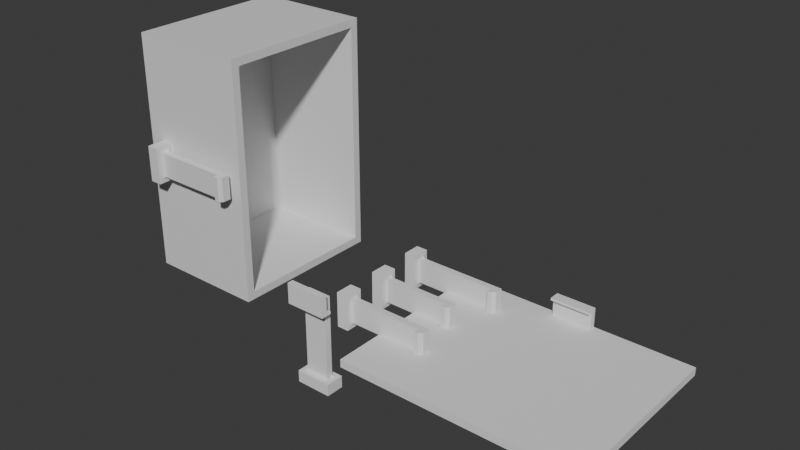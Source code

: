 # Source: u07_cantilever_length_coupons_v001.blend  (saved by Blender 5.2.44; exported with 4.5.12 LTS)
import bpy
from mathutils import Matrix  # noqa: F401  (used for matrix-valued properties, if any)

bpy.ops.wm.read_factory_settings(use_empty=True)
scene = bpy.context.scene
scene.name = 'Scene'

# ---- collections
col_collection = bpy.data.collections.new('Collection'); scene.collection.children.link(col_collection)

# ---- materials (node trees are filled in below, after node groups)
mat_material = bpy.data.materials.new('Material')
mat_material.alpha_threshold = 0.0
mat_material.use_backface_culling_lightprobe_volume = False
mat_material.roughness = 0.5
mat_material.line_color = (0.0, 0.0, 0.0, 1.0)

# ---- material node trees
mat_material.use_nodes = True; mat_material.node_tree.nodes.clear()
_N = mat_material.node_tree.nodes; _L = mat_material.node_tree.links
n0 = _N.new('ShaderNodeOutputMaterial'); n0.name = 'Material Output'; n0.location = (200, 100)
n1 = _N.new('ShaderNodeBsdfPrincipled'); n1.name = 'Principled BSDF'; n1.location = (-200, 100)
n1.inputs[10].default_value = 0.005
_L.new(n1.outputs[0], n0.inputs[0])
n0.is_active_output = True

# ---- world
world_world = bpy.data.worlds.new('World'); scene.world = world_world
world_world.use_nodes = True; world_world.node_tree.nodes.clear()
_N = world_world.node_tree.nodes; _L = world_world.node_tree.links
n0 = _N.new('ShaderNodeOutputWorld'); n0.name = 'World Output'; n0.location = (200, 100)
n1 = _N.new('ShaderNodeBackground'); n1.name = 'Background'; n1.location = (-200, 100)
n1.inputs[0].default_value = (0.05088, 0.05088, 0.05088, 1.0)
_L.new(n1.outputs[0], n0.inputs[0])
n0.is_active_output = True
world_world.color = (0.05088, 0.05088, 0.05088)
world_world.sun_shadow_jitter_overblur = 0.0

# ---- meshes
me_cube = bpy.data.meshes.new('Cube')
me_cube.from_pydata([(30.0, 20.0, 15.0), (-4.5, -24.5, -11.0), (30.0, 20.0, -15.0), (30.0, -20.0, 15.0), (4.5, -24.5, -11.0), (30.0, -20.0, -15.0), (-30.0, 20.0, 15.0), (-4.5, -24.5, -8.0), (-30.0, 20.0, -15.0), (-30.0, -20.0, 15.0), (-30.0, -20.0, -15.0), (4.5, -24.5, -8.0), (28.0, 18.0, 15.0), (-3.0, -23.0, 11.0), (28.0, 18.0, -13.0), (-3.0, -21.4, 11.0), (3.0, -21.4, 11.0), (28.0, -18.0, 15.0), (3.0, -23.0, 11.0), (28.0, -18.0, -13.0), (-28.0, 18.0, 15.0), (-3.0, -23.0, 13.0), (-28.0, 18.0, -13.0), (-3.0, -21.4, 13.0), (-28.0, -18.0, 15.0), (3.0, -21.4, 13.0), (-28.0, -18.0, -13.0), (3.0, -23.0, 13.0), (3.0, -24.2, 11.0), (-3.0, -24.2, 11.0), (3.0, -23.4, 13.0), (3.0, -24.2, 12.2), (-3.0, -24.2, 12.2), (-3.0, -23.4, 13.0), (-3.6, -23.6, -8.0), (-3.0, -23.0, -7.4), (-3.0, -22.4, -8.0), (-3.3, -23.3, -7.92), (-3.08, -23.08, -7.7), (-3.0, -21.4, -7.4), (-3.6, -20.8, -8.0), (-3.0, -22.0, -8.0), (-3.08, -21.32, -7.7), (-3.3, -21.1, -7.92), (3.0, -23.0, -7.4), (3.6, -23.6, -8.0), (3.0, -22.4, -8.0), (3.08, -23.08, -7.7), (3.3, -23.3, -7.92), (3.6, -20.8, -8.0), (3.0, -21.4, -7.4), (3.0, -22.0, -8.0), (3.3, -21.1, -7.92), (3.08, -21.32, -7.7), (-4.4, -20.0, -8.0), (-4.5, -20.0, -8.0), (-4.5, -20.0, -11.0), (4.5, -20.0, -11.0), (4.5, -20.0, -8.0), (4.4, -20.0, -8.0)], [], [(56, 10, 5, 57), (57, 5, 3, 9, 10, 56, 55, 54, 59, 58), (10, 9, 6, 8), (8, 2, 5, 10), (2, 0, 3, 5), (8, 6, 0, 2), (19, 26, 24, 17), (26, 22, 20, 24), (22, 26, 19, 14), (14, 19, 17, 12), (22, 14, 12, 20), (9, 3, 17, 24), (3, 0, 12, 17), (6, 9, 24, 20), (0, 6, 20, 12), (1, 7, 55, 56), (11, 4, 57, 58), (4, 11, 7, 1), (4, 1, 56, 57), (15, 13, 21, 23), (25, 23, 21, 27), (16, 15, 23, 25), (18, 16, 25, 27), (13, 18, 28, 29), (30, 33, 32, 31), (29, 28, 31, 32), (28, 18, 27, 30, 31), (27, 21, 33, 30), (33, 21, 13, 29, 32), (34, 37, 36), (37, 38, 36), (38, 35, 36), (39, 42, 41), (42, 43, 41), (43, 40, 41), (44, 47, 46), (47, 48, 46), (48, 45, 46), (49, 52, 51), (52, 53, 51), (53, 50, 51), (39, 50, 53, 42), (42, 53, 52, 43), (43, 52, 49, 40), (44, 35, 38, 47), (47, 38, 37, 48), (48, 37, 34, 45), (41, 36, 35, 13, 15, 39), (55, 7, 34, 36, 41, 40, 54), (35, 44, 18, 13), (45, 34, 7, 11), (40, 49, 59, 54), (50, 39, 15, 16), (59, 49, 51, 46, 45, 11, 58), (50, 16, 18, 44, 46, 51)])
_uv = me_cube.uv_layers.new(name='UVMap')
_uv.uv.foreach_set('vector', [0.4083, 0.8938, 0.375, 1.0, 0.375, 0.75, 0.4083, 0.8562, 0.4083, 0.8562, 0.375, 0.75, 0.625, 0.75, 0.625, 1.0, 0.375, 1.0, 0.4083, 0.8938, 0.4333, 0.8937, 0.4333, 0.8933, 0.4333, 0.8567, 0.4333, 0.8563, 0.375, 0.0, 0.625, 0.0, 0.625, 0.25, 0.375, 0.25, 0.125, 0.5, 0.375, 0.5, 0.375, 0.75, 0.125, 0.75, 0.375, 0.5, 0.625, 0.5, 0.625, 0.75, 0.375, 0.75, 0.375, 0.25, 0.625, 0.25, 0.625, 0.5, 0.375, 0.5, 0.375, 0.75, 0.375, 1.0, 0.625, 1.0, 0.625, 0.75, 0.375, 0.0, 0.375, 0.25, 0.625, 0.25, 0.625, 0.0, 0.125, 0.5, 0.125, 0.75, 0.375, 0.75, 0.375, 0.5, 0.375, 0.5, 0.375, 0.75, 0.625, 0.75, 0.625, 0.5, 0.375, 0.25, 0.375, 0.5, 0.625, 0.5, 0.625, 0.25, 0.625, 1.0, 0.625, 0.75, 0.625, 0.75, 0.625, 1.0, 0.625, 0.75, 0.625, 0.5, 0.625, 0.5, 0.625, 0.75, 0.625, 0.25, 0.625, 0.0, 0.625, 0.0, 0.625, 0.25, 0.625, 0.5, 0.625, 0.25, 0.625, 0.25, 0.625, 0.5, 0.375, 0.0, 0.625, 0.0, 0.625, 0.2446, 0.375, 0.2446, 0.625, 0.75, 0.375, 0.75, 0.375, 0.5054, 0.625, 0.5054, 0.375, 0.75, 0.625, 0.75, 0.625, 1.0, 0.375, 1.0, 0.375, 0.75, 0.125, 0.75, 0.125, 0.5054, 0.375, 0.5054, 0.8333, 0.5815, 0.8333, 0.6685, 0.8333, 0.6685, 0.8333, 0.5815, 0.6667, 0.5815, 0.8333, 0.5815, 0.8333, 0.6685, 0.6667, 0.6685, 0.6667, 0.5815, 0.8333, 0.5815, 0.8333, 0.5815, 0.6667, 0.5815, 0.6667, 0.6685, 0.6667, 0.5815, 0.6667, 0.5815, 0.6667, 0.6685, 0.8333, 0.6685, 0.6667, 0.6685, 0.6667, 0.6685, 0.8333, 0.6685, 0.6667, 0.6685, 0.8333, 0.6685, 0.8333, 0.6685, 0.6667, 0.6685, 0.8333, 0.6685, 0.6667, 0.6685, 0.6667, 0.6685, 0.8333, 0.6685, 0.6667, 0.6685, 0.6667, 0.6685, 0.6667, 0.6685, 0.6667, 0.6685, 0.6667, 0.6685, 0.6667, 0.6685, 0.8333, 0.6685, 0.8333, 0.6685, 0.6667, 0.6685, 0.8333, 0.6685, 0.8333, 0.6685, 0.8333, 0.6685, 0.8333, 0.6685, 0.8333, 0.6685, 0.85, 0.7011, 0.8417, 0.6848, 0.8333, 0.6359, 0.8417, 0.6848, 0.8356, 0.6728, 0.8333, 0.6359, 0.8356, 0.6728, 0.8333, 0.6685, 0.8333, 0.6359, 0.8333, 0.5815, 0.8356, 0.5815, 0.8333, 0.6141, 0.8356, 0.5815, 0.8417, 0.5815, 0.8333, 0.6141, 0.8417, 0.5815, 0.85, 0.5815, 0.8333, 0.6141, 0.6667, 0.6685, 0.6644, 0.6685, 0.6667, 0.6359, 0.6644, 0.6685, 0.6583, 0.6685, 0.6667, 0.6359, 0.6583, 0.6685, 0.65, 0.6685, 0.6667, 0.6359, 0.65, 0.5489, 0.6583, 0.5652, 0.6667, 0.6141, 0.6583, 0.5652, 0.6644, 0.5772, 0.6667, 0.6141, 0.6644, 0.5772, 0.6667, 0.5815, 0.6667, 0.6141, 0.8333, 0.5815, 0.6667, 0.5815, 0.6644, 0.5815, 0.8356, 0.5815, 0.8356, 0.5815, 0.6644, 0.5815, 0.6583, 0.5652, 0.8417, 0.5652, 0.8417, 0.5652, 0.6583, 0.5652, 0.65, 0.5489, 0.85, 0.5489, 0.6667, 0.6685, 0.8333, 0.6685, 0.8356, 0.6685, 0.6644, 0.6685, 0.6644, 0.6685, 0.8356, 0.6685, 0.8417, 0.6848, 0.6583, 0.6848, 0.6583, 0.6848, 0.8417, 0.6848, 0.85, 0.7011, 0.65, 0.7011, 0.8333, 0.6141, 0.8333, 0.6359, 0.8333, 0.6685, 0.8333, 0.6685, 0.8333, 0.5815, 0.8333, 0.5815, 0.875, 0.5054, 0.875, 0.75, 0.85, 0.7011, 0.8333, 0.6359, 0.8333, 0.6141, 0.85, 0.5489, 0.8722, 0.5054, 0.8333, 0.6685, 0.6667, 0.6685, 0.6667, 0.6685, 0.8333, 0.6685, 0.65, 0.7011, 0.85, 0.7011, 0.875, 0.75, 0.625, 0.75, 0.85, 0.5489, 0.65, 0.5489, 0.6278, 0.5054, 0.8722, 0.5054, 0.6667, 0.5815, 0.8333, 0.5815, 0.8333, 0.5815, 0.6667, 0.5815, 0.6278, 0.5054, 0.65, 0.5489, 0.6667, 0.6141, 0.6667, 0.6359, 0.65, 0.7011, 0.625, 0.75, 0.625, 0.5054, 0.6667, 0.5815, 0.6667, 0.5815, 0.6667, 0.6685, 0.6667, 0.6685, 0.6667, 0.6359, 0.6667, 0.6141])
me_cube.materials.append(mat_material)
me_cube.materials.append(None)
me_cube.use_mirror_vertex_groups = False
me_cube.update()
me_cube_001 = bpy.data.meshes.new('Cube.001')
me_cube_001.from_pydata([(-4.5, -2.3, -1.5), (-4.5, 2.3, -1.5), (4.5, -2.3, -1.5), (4.5, 2.3, -1.5), (-4.5, -2.3, 1.5), (-4.5, 2.3, 1.5), (4.5, 2.3, 1.5), (4.5, -2.3, 1.5), (-3.0, -0.8, 20.5), (-3.0, 0.8, 20.5), (3.0, 0.8, 20.5), (3.0, -0.8, 20.5), (-3.0, -0.8, 22.5), (-3.0, 0.8, 22.5), (3.0, 0.8, 22.5), (3.0, -0.8, 22.5), (3.0, -2.0, 20.5), (-3.0, -2.0, 20.5), (3.0, -1.2, 22.5), (3.0, -2.0, 21.7), (-3.0, -2.0, 21.7), (-3.0, -1.2, 22.5), (-3.6, -1.4, 1.5), (-3.0, -0.8, 2.1), (-3.0, -0.2, 1.5), (-3.3, -1.1, 1.58), (-3.08, -0.8804, 1.8), (-3.0, 0.8, 2.1), (-3.6, 1.4, 1.5), (-3.0, 0.2, 1.5), (-3.08, 0.8804, 1.8), (-3.3, 1.1, 1.58), (3.0, -0.8, 2.1), (3.6, -1.4, 1.5), (3.0, -0.2, 1.5), (3.08, -0.8804, 1.8), (3.3, -1.1, 1.58), (3.6, 1.4, 1.5), (3.0, 0.8, 2.1), (3.0, 0.2, 1.5), (3.3, 1.1, 1.58), (3.08, 0.8804, 1.8)], [], [(0, 4, 5, 1), (1, 5, 6, 3), (3, 6, 7, 2), (2, 7, 4, 0), (1, 3, 2, 0), (9, 8, 12, 13), (14, 13, 12, 15), (10, 9, 13, 14), (11, 10, 14, 15), (8, 11, 16, 17), (18, 21, 20, 19), (17, 16, 19, 20), (11, 15, 18, 19, 16), (15, 12, 21, 18), (12, 8, 17, 20, 21), (22, 25, 24), (25, 26, 24), (26, 23, 24), (27, 30, 29), (30, 31, 29), (31, 28, 29), (32, 35, 34), (35, 36, 34), (36, 33, 34), (37, 40, 39), (40, 41, 39), (41, 38, 39), (27, 38, 41, 30), (30, 41, 40, 31), (31, 40, 37, 28), (32, 23, 26, 35), (35, 26, 25, 36), (36, 25, 22, 33), (27, 29, 24, 23, 8, 9), (22, 24, 29, 28, 5, 4), (23, 32, 11, 8), (33, 22, 4, 7), (28, 37, 6, 5), (38, 27, 9, 10), (37, 39, 34, 33, 7, 6), (32, 34, 39, 38, 10, 11)])
_uv = me_cube_001.uv_layers.new(name='UVMap')
_uv.uv.foreach_set('vector', [0.375, 0.0, 0.625, 0.0, 0.625, 0.25, 0.375, 0.25, 0.375, 0.25, 0.625, 0.25, 0.625, 0.5, 0.375, 0.5, 0.375, 0.5, 0.625, 0.5, 0.625, 0.75, 0.375, 0.75, 0.375, 0.75, 0.625, 0.75, 0.625, 1.0, 0.375, 1.0, 0.125, 0.5, 0.375, 0.5, 0.375, 0.75, 0.125, 0.75, 0.8333, 0.5815, 0.8333, 0.6685, 0.8333, 0.6685, 0.8333, 0.5815, 0.6667, 0.5815, 0.8333, 0.5815, 0.8333, 0.6685, 0.6667, 0.6685, 0.6667, 0.5815, 0.8333, 0.5815, 0.8333, 0.5815, 0.6667, 0.5815, 0.6667, 0.6685, 0.6667, 0.5815, 0.6667, 0.5815, 0.6667, 0.6685, 0.8333, 0.6685, 0.6667, 0.6685, 0.6667, 0.6685, 0.8333, 0.6685, 0.6667, 0.6685, 0.8333, 0.6685, 0.8333, 0.6685, 0.6667, 0.6685, 0.8333, 0.6685, 0.6667, 0.6685, 0.6667, 0.6685, 0.8333, 0.6685, 0.6667, 0.6685, 0.6667, 0.6685, 0.6667, 0.6685, 0.6667, 0.6685, 0.6667, 0.6685, 0.6667, 0.6685, 0.8333, 0.6685, 0.8333, 0.6685, 0.6667, 0.6685, 0.8333, 0.6685, 0.8333, 0.6685, 0.8333, 0.6685, 0.8333, 0.6685, 0.8333, 0.6685, 0.85, 0.7011, 0.8417, 0.6848, 0.8333, 0.6359, 0.8417, 0.6848, 0.8356, 0.6728, 0.8333, 0.6359, 0.8356, 0.6728, 0.8333, 0.6685, 0.8333, 0.6359, 0.8333, 0.5815, 0.8356, 0.5815, 0.8333, 0.6141, 0.8356, 0.5815, 0.8417, 0.5815, 0.8333, 0.6141, 0.8417, 0.5815, 0.85, 0.5815, 0.8333, 0.6141, 0.6667, 0.6685, 0.6644, 0.6685, 0.6667, 0.6359, 0.6644, 0.6685, 0.6583, 0.6685, 0.6667, 0.6359, 0.6583, 0.6685, 0.65, 0.6685, 0.6667, 0.6359, 0.65, 0.5489, 0.6583, 0.5652, 0.6667, 0.6141, 0.6583, 0.5652, 0.6644, 0.5772, 0.6667, 0.6141, 0.6644, 0.5772, 0.6667, 0.5815, 0.6667, 0.6141, 0.8333, 0.5815, 0.6667, 0.5815, 0.6644, 0.5815, 0.8356, 0.5815, 0.8356, 0.5815, 0.6644, 0.5815, 0.6583, 0.5652, 0.8417, 0.5652, 0.8417, 0.5652, 0.6583, 0.5652, 0.65, 0.5489, 0.85, 0.5489, 0.6667, 0.6685, 0.8333, 0.6685, 0.8356, 0.6685, 0.6644, 0.6685, 0.6644, 0.6685, 0.8356, 0.6685, 0.8417, 0.6848, 0.6583, 0.6848, 0.6583, 0.6848, 0.8417, 0.6848, 0.85, 0.7011, 0.65, 0.7011, 0.8333, 0.5815, 0.8333, 0.6141, 0.8333, 0.6359, 0.8333, 0.6685, 0.8333, 0.6685, 0.8333, 0.5815, 0.85, 0.7011, 0.8333, 0.6359, 0.8333, 0.6141, 0.85, 0.5489, 0.875, 0.5, 0.875, 0.75, 0.8333, 0.6685, 0.6667, 0.6685, 0.6667, 0.6685, 0.8333, 0.6685, 0.65, 0.7011, 0.85, 0.7011, 0.875, 0.75, 0.625, 0.75, 0.85, 0.5489, 0.65, 0.5489, 0.625, 0.5, 0.875, 0.5, 0.6667, 0.5815, 0.8333, 0.5815, 0.8333, 0.5815, 0.6667, 0.5815, 0.65, 0.5489, 0.6667, 0.6141, 0.6667, 0.6359, 0.65, 0.7011, 0.625, 0.75, 0.625, 0.5, 0.6667, 0.6685, 0.6667, 0.6359, 0.6667, 0.6141, 0.6667, 0.5815, 0.6667, 0.5815, 0.6667, 0.6685])
me_cube_001.update()
me_cube_002 = bpy.data.meshes.new('Cube.002')
me_cube_002.from_pydata([(-30.0, -23.0, -1.0), (-5.0, -23.0, -6.0), (-30.0, -23.0, 1.0), (-5.0, -23.0, -5.4), (-30.0, 23.0, -1.0), (-5.0, -21.5, -6.0), (-30.0, 23.0, 1.0), (-5.0, -21.5, -5.4), (30.0, -23.0, -1.0), (5.0, -23.0, -6.0), (30.0, -23.0, 1.0), (5.0, -23.0, -5.4), (30.0, 23.0, -1.0), (5.0, -21.5, -6.0), (30.0, 23.0, 1.0), (5.0, -21.5, -5.4), (-5.0, -23.0, -0.8), (5.0, -23.0, -0.8), (-5.0, -20.3, -5.4), (-5.0, -20.3, -6.0), (5.0, -20.3, -6.0), (5.0, -20.3, -5.4), (-5.0, -23.0, -1.0), (-5.0, -21.5, -1.0), (5.0, -21.5, -1.0), (5.0, -23.0, -1.0)], [], [(0, 2, 6, 4), (4, 6, 14, 12), (12, 14, 10, 8), (8, 10, 2, 0, 22, 16, 17, 25), (25, 17, 16, 22), (22, 0, 4, 12, 8, 25, 24, 23), (14, 6, 2, 10), (1, 3, 7, 5), (15, 13, 20, 21), (13, 15, 11, 9), (9, 11, 3, 1), (5, 13, 9, 1), (7, 3, 22, 23), (22, 3, 11, 25), (15, 7, 23, 24), (25, 11, 15, 24), (19, 18, 21, 20), (13, 5, 19, 20), (7, 15, 21, 18), (5, 7, 18, 19)])
_uv = me_cube_002.uv_layers.new(name='UVMap')
_uv.uv.foreach_set('vector', [0.375, 0.0, 0.625, 0.0, 0.625, 0.25, 0.375, 0.25, 0.375, 0.25, 0.625, 0.25, 0.625, 0.5, 0.375, 0.5, 0.375, 0.5, 0.625, 0.5, 0.625, 0.75, 0.375, 0.75, 0.375, 0.75, 0.625, 0.75, 0.625, 1.0, 0.375, 1.0, 0.375, 0.8958, 0.4, 0.8958, 0.4, 0.8542, 0.375, 0.8542, 0.375, 0.8542, 0.4, 0.8542, 0.4, 0.8958, 0.375, 0.8958, 0.2292, 0.75, 0.125, 0.75, 0.125, 0.5, 0.375, 0.5, 0.375, 0.75, 0.2708, 0.75, 0.2708, 0.7418, 0.2292, 0.7418, 0.625, 0.5, 0.875, 0.5, 0.875, 0.75, 0.625, 0.75, 0.375, 0.0, 0.625, 0.0, 0.625, 0.25, 0.375, 0.25, 0.625, 0.5, 0.375, 0.5, 0.375, 0.5, 0.625, 0.5, 0.375, 0.5, 0.625, 0.5, 0.625, 0.75, 0.375, 0.75, 0.375, 0.75, 0.625, 0.75, 0.625, 1.0, 0.375, 1.0, 0.125, 0.5, 0.375, 0.5, 0.375, 0.75, 0.125, 0.75, 0.625, 0.25, 0.625, 0.0, 0.625, 0.0, 0.625, 0.25, 0.625, 1.0, 0.625, 1.0, 0.625, 0.75, 0.625, 0.75, 0.625, 0.5, 0.625, 0.25, 0.625, 0.25, 0.625, 0.5, 0.625, 0.75, 0.625, 0.75, 0.625, 0.5, 0.625, 0.5, 0.375, 0.25, 0.625, 0.25, 0.625, 0.5, 0.375, 0.5, 0.375, 0.5, 0.125, 0.5, 0.125, 0.5, 0.375, 0.5, 0.625, 0.25, 0.625, 0.5, 0.625, 0.5, 0.625, 0.25, 0.375, 0.25, 0.625, 0.25, 0.625, 0.25, 0.375, 0.25])
me_cube_002.materials.append(None)
me_cube_002.update()
me_cube_003 = bpy.data.meshes.new('Cube.003')
me_cube_003.from_pydata([(-5.0, -0.75, -0.3), (-5.0, -0.75, 0.3), (-5.0, 0.75, -0.3), (-5.0, 0.75, 0.3), (5.0, -0.75, -0.3), (5.0, -0.75, 0.3), (5.0, 0.75, -0.3), (5.0, 0.75, 0.3), (-5.0, -0.75, 4.9), (-5.0, 0.75, 4.9), (5.0, 0.75, 4.9), (5.0, -0.75, 4.9), (-5.0, 1.95, 0.3), (-5.0, 1.95, -0.3), (5.0, 1.95, -0.3), (5.0, 1.95, 0.3)], [], [(0, 1, 3, 2), (7, 6, 14, 15), (6, 7, 5, 4), (4, 5, 1, 0), (2, 6, 4, 0), (3, 1, 8, 9), (10, 9, 8, 11), (1, 5, 11, 8), (7, 3, 9, 10), (5, 7, 10, 11), (13, 12, 15, 14), (6, 2, 13, 14), (3, 7, 15, 12), (2, 3, 12, 13)])
_uv = me_cube_003.uv_layers.new(name='UVMap')
_uv.uv.foreach_set('vector', [0.375, 0.0, 0.625, 0.0, 0.625, 0.25, 0.375, 0.25, 0.625, 0.5, 0.375, 0.5, 0.375, 0.5, 0.625, 0.5, 0.375, 0.5, 0.625, 0.5, 0.625, 0.75, 0.375, 0.75, 0.375, 0.75, 0.625, 0.75, 0.625, 1.0, 0.375, 1.0, 0.125, 0.5, 0.375, 0.5, 0.375, 0.75, 0.125, 0.75, 0.625, 0.25, 0.625, 0.0, 0.625, 0.0, 0.625, 0.25, 0.625, 0.5, 0.875, 0.5, 0.875, 0.75, 0.625, 0.75, 0.625, 1.0, 0.625, 0.75, 0.625, 0.75, 0.625, 1.0, 0.625, 0.5, 0.625, 0.25, 0.625, 0.25, 0.625, 0.5, 0.625, 0.75, 0.625, 0.5, 0.625, 0.5, 0.625, 0.75, 0.375, 0.25, 0.625, 0.25, 0.625, 0.5, 0.375, 0.5, 0.375, 0.5, 0.125, 0.5, 0.125, 0.5, 0.375, 0.5, 0.625, 0.25, 0.625, 0.5, 0.625, 0.5, 0.625, 0.25, 0.375, 0.25, 0.625, 0.25, 0.625, 0.25, 0.375, 0.25])
me_cube_003.update()
me_cube_004 = bpy.data.meshes.new('Cube.004')
me_cube_004.from_pydata([(-4.5, -2.3, -1.5), (-4.5, 2.3, -1.5), (4.5, -2.3, -1.5), (4.5, 2.3, -1.5), (-4.5, -2.3, 1.5), (-4.5, 2.3, 1.5), (4.5, 2.3, 1.5), (4.5, -2.3, 1.5), (-3.0, -0.8, 20.5), (-3.0, 0.8, 20.5), (3.0, 0.8, 20.5), (3.0, -0.8, 20.5), (-3.0, -0.8, 22.5), (-3.0, 0.8, 22.5), (3.0, 0.8, 22.5), (3.0, -0.8, 22.5), (3.0, -2.0, 20.5), (-3.0, -2.0, 20.5), (3.0, -1.2, 22.5), (3.0, -2.0, 21.7), (-3.0, -2.0, 21.7), (-3.0, -1.2, 22.5), (-3.6, -1.4, 1.5), (-3.0, -0.8, 2.1), (-3.0, -0.2, 1.5), (-3.3, -1.1, 1.58), (-3.08, -0.8804, 1.8), (-3.0, 0.8, 2.1), (-3.6, 1.4, 1.5), (-3.0, 0.2, 1.5), (-3.08, 0.8804, 1.8), (-3.3, 1.1, 1.58), (3.0, -0.8, 2.1), (3.6, -1.4, 1.5), (3.0, -0.2, 1.5), (3.08, -0.8804, 1.8), (3.3, -1.1, 1.58), (3.6, 1.4, 1.5), (3.0, 0.8, 2.1), (3.0, 0.2, 1.5), (3.3, 1.1, 1.58), (3.08, 0.8804, 1.8)], [], [(0, 4, 5, 1), (1, 5, 6, 3), (3, 6, 7, 2), (2, 7, 4, 0), (1, 3, 2, 0), (9, 8, 12, 13), (14, 13, 12, 15), (10, 9, 13, 14), (11, 10, 14, 15), (8, 11, 16, 17), (18, 21, 20, 19), (17, 16, 19, 20), (11, 15, 18, 19, 16), (15, 12, 21, 18), (12, 8, 17, 20, 21), (22, 25, 24), (25, 26, 24), (26, 23, 24), (27, 30, 29), (30, 31, 29), (31, 28, 29), (32, 35, 34), (35, 36, 34), (36, 33, 34), (37, 40, 39), (40, 41, 39), (41, 38, 39), (27, 38, 41, 30), (30, 41, 40, 31), (31, 40, 37, 28), (32, 23, 26, 35), (35, 26, 25, 36), (36, 25, 22, 33), (27, 29, 24, 23, 8, 9), (22, 24, 29, 28, 5, 4), (23, 32, 11, 8), (33, 22, 4, 7), (28, 37, 6, 5), (38, 27, 9, 10), (37, 39, 34, 33, 7, 6), (32, 34, 39, 38, 10, 11)])
_uv = me_cube_004.uv_layers.new(name='UVMap')
_uv.uv.foreach_set('vector', [0.375, 0.0, 0.625, 0.0, 0.625, 0.25, 0.375, 0.25, 0.375, 0.25, 0.625, 0.25, 0.625, 0.5, 0.375, 0.5, 0.375, 0.5, 0.625, 0.5, 0.625, 0.75, 0.375, 0.75, 0.375, 0.75, 0.625, 0.75, 0.625, 1.0, 0.375, 1.0, 0.125, 0.5, 0.375, 0.5, 0.375, 0.75, 0.125, 0.75, 0.8333, 0.5815, 0.8333, 0.6685, 0.8333, 0.6685, 0.8333, 0.5815, 0.6667, 0.5815, 0.8333, 0.5815, 0.8333, 0.6685, 0.6667, 0.6685, 0.6667, 0.5815, 0.8333, 0.5815, 0.8333, 0.5815, 0.6667, 0.5815, 0.6667, 0.6685, 0.6667, 0.5815, 0.6667, 0.5815, 0.6667, 0.6685, 0.8333, 0.6685, 0.6667, 0.6685, 0.6667, 0.6685, 0.8333, 0.6685, 0.6667, 0.6685, 0.8333, 0.6685, 0.8333, 0.6685, 0.6667, 0.6685, 0.8333, 0.6685, 0.6667, 0.6685, 0.6667, 0.6685, 0.8333, 0.6685, 0.6667, 0.6685, 0.6667, 0.6685, 0.6667, 0.6685, 0.6667, 0.6685, 0.6667, 0.6685, 0.6667, 0.6685, 0.8333, 0.6685, 0.8333, 0.6685, 0.6667, 0.6685, 0.8333, 0.6685, 0.8333, 0.6685, 0.8333, 0.6685, 0.8333, 0.6685, 0.8333, 0.6685, 0.85, 0.7011, 0.8417, 0.6848, 0.8333, 0.6359, 0.8417, 0.6848, 0.8356, 0.6728, 0.8333, 0.6359, 0.8356, 0.6728, 0.8333, 0.6685, 0.8333, 0.6359, 0.8333, 0.5815, 0.8356, 0.5815, 0.8333, 0.6141, 0.8356, 0.5815, 0.8417, 0.5815, 0.8333, 0.6141, 0.8417, 0.5815, 0.85, 0.5815, 0.8333, 0.6141, 0.6667, 0.6685, 0.6644, 0.6685, 0.6667, 0.6359, 0.6644, 0.6685, 0.6583, 0.6685, 0.6667, 0.6359, 0.6583, 0.6685, 0.65, 0.6685, 0.6667, 0.6359, 0.65, 0.5489, 0.6583, 0.5652, 0.6667, 0.6141, 0.6583, 0.5652, 0.6644, 0.5772, 0.6667, 0.6141, 0.6644, 0.5772, 0.6667, 0.5815, 0.6667, 0.6141, 0.8333, 0.5815, 0.6667, 0.5815, 0.6644, 0.5815, 0.8356, 0.5815, 0.8356, 0.5815, 0.6644, 0.5815, 0.6583, 0.5652, 0.8417, 0.5652, 0.8417, 0.5652, 0.6583, 0.5652, 0.65, 0.5489, 0.85, 0.5489, 0.6667, 0.6685, 0.8333, 0.6685, 0.8356, 0.6685, 0.6644, 0.6685, 0.6644, 0.6685, 0.8356, 0.6685, 0.8417, 0.6848, 0.6583, 0.6848, 0.6583, 0.6848, 0.8417, 0.6848, 0.85, 0.7011, 0.65, 0.7011, 0.8333, 0.5815, 0.8333, 0.6141, 0.8333, 0.6359, 0.8333, 0.6685, 0.8333, 0.6685, 0.8333, 0.5815, 0.85, 0.7011, 0.8333, 0.6359, 0.8333, 0.6141, 0.85, 0.5489, 0.875, 0.5, 0.875, 0.75, 0.8333, 0.6685, 0.6667, 0.6685, 0.6667, 0.6685, 0.8333, 0.6685, 0.65, 0.7011, 0.85, 0.7011, 0.875, 0.75, 0.625, 0.75, 0.85, 0.5489, 0.65, 0.5489, 0.625, 0.5, 0.875, 0.5, 0.6667, 0.5815, 0.8333, 0.5815, 0.8333, 0.5815, 0.6667, 0.5815, 0.65, 0.5489, 0.6667, 0.6141, 0.6667, 0.6359, 0.65, 0.7011, 0.625, 0.75, 0.625, 0.5, 0.6667, 0.6685, 0.6667, 0.6359, 0.6667, 0.6141, 0.6667, 0.5815, 0.6667, 0.5815, 0.6667, 0.6685])
me_cube_004.update()
me_cube_005 = bpy.data.meshes.new('Cube.005')
me_cube_005.from_pydata([(-4.5, -2.3, -1.5), (-4.5, 2.3, -1.5), (4.5, -2.3, -1.5), (4.5, 2.3, -1.5), (-4.5, -2.3, 1.5), (-4.5, 2.3, 1.5), (4.5, 2.3, 1.5), (4.5, -2.3, 1.5), (-3.0, -0.8, 18.5), (-3.0, 0.8, 18.5), (3.0, 0.8, 18.5), (3.0, -0.8, 18.5), (-3.0, -0.8, 20.5), (-3.0, 0.8, 20.5), (3.0, 0.8, 20.5), (3.0, -0.8, 20.5), (3.0, -2.0, 18.5), (-3.0, -2.0, 18.5), (3.0, -1.2, 20.5), (3.0, -2.0, 19.7), (-3.0, -2.0, 19.7), (-3.0, -1.2, 20.5), (-3.6, -1.4, 1.5), (-3.0, -0.8, 2.1), (-3.0, -0.2, 1.5), (-3.3, -1.1, 1.58), (-3.08, -0.8804, 1.8), (-3.0, 0.8, 2.1), (-3.6, 1.4, 1.5), (-3.0, 0.2, 1.5), (-3.08, 0.8804, 1.8), (-3.3, 1.1, 1.58), (3.0, -0.8, 2.1), (3.6, -1.4, 1.5), (3.0, -0.2, 1.5), (3.08, -0.8804, 1.8), (3.3, -1.1, 1.58), (3.6, 1.4, 1.5), (3.0, 0.8, 2.1), (3.0, 0.2, 1.5), (3.3, 1.1, 1.58), (3.08, 0.8804, 1.8)], [], [(0, 4, 5, 1), (1, 5, 6, 3), (3, 6, 7, 2), (2, 7, 4, 0), (1, 3, 2, 0), (9, 8, 12, 13), (14, 13, 12, 15), (10, 9, 13, 14), (11, 10, 14, 15), (8, 11, 16, 17), (18, 21, 20, 19), (17, 16, 19, 20), (11, 15, 18, 19, 16), (15, 12, 21, 18), (12, 8, 17, 20, 21), (22, 25, 24), (25, 26, 24), (26, 23, 24), (27, 30, 29), (30, 31, 29), (31, 28, 29), (32, 35, 34), (35, 36, 34), (36, 33, 34), (37, 40, 39), (40, 41, 39), (41, 38, 39), (27, 38, 41, 30), (30, 41, 40, 31), (31, 40, 37, 28), (32, 23, 26, 35), (35, 26, 25, 36), (36, 25, 22, 33), (27, 29, 24, 23, 8, 9), (22, 24, 29, 28, 5, 4), (23, 32, 11, 8), (33, 22, 4, 7), (28, 37, 6, 5), (38, 27, 9, 10), (37, 39, 34, 33, 7, 6), (32, 34, 39, 38, 10, 11)])
_uv = me_cube_005.uv_layers.new(name='UVMap')
_uv.uv.foreach_set('vector', [0.375, 0.0, 0.625, 0.0, 0.625, 0.25, 0.375, 0.25, 0.375, 0.25, 0.625, 0.25, 0.625, 0.5, 0.375, 0.5, 0.375, 0.5, 0.625, 0.5, 0.625, 0.75, 0.375, 0.75, 0.375, 0.75, 0.625, 0.75, 0.625, 1.0, 0.375, 1.0, 0.125, 0.5, 0.375, 0.5, 0.375, 0.75, 0.125, 0.75, 0.8333, 0.5815, 0.8333, 0.6685, 0.8333, 0.6685, 0.8333, 0.5815, 0.6667, 0.5815, 0.8333, 0.5815, 0.8333, 0.6685, 0.6667, 0.6685, 0.6667, 0.5815, 0.8333, 0.5815, 0.8333, 0.5815, 0.6667, 0.5815, 0.6667, 0.6685, 0.6667, 0.5815, 0.6667, 0.5815, 0.6667, 0.6685, 0.8333, 0.6685, 0.6667, 0.6685, 0.6667, 0.6685, 0.8333, 0.6685, 0.6667, 0.6685, 0.8333, 0.6685, 0.8333, 0.6685, 0.6667, 0.6685, 0.8333, 0.6685, 0.6667, 0.6685, 0.6667, 0.6685, 0.8333, 0.6685, 0.6667, 0.6685, 0.6667, 0.6685, 0.6667, 0.6685, 0.6667, 0.6685, 0.6667, 0.6685, 0.6667, 0.6685, 0.8333, 0.6685, 0.8333, 0.6685, 0.6667, 0.6685, 0.8333, 0.6685, 0.8333, 0.6685, 0.8333, 0.6685, 0.8333, 0.6685, 0.8333, 0.6685, 0.85, 0.7011, 0.8417, 0.6848, 0.8333, 0.6359, 0.8417, 0.6848, 0.8356, 0.6728, 0.8333, 0.6359, 0.8356, 0.6728, 0.8333, 0.6685, 0.8333, 0.6359, 0.8333, 0.5815, 0.8356, 0.5815, 0.8333, 0.6141, 0.8356, 0.5815, 0.8417, 0.5815, 0.8333, 0.6141, 0.8417, 0.5815, 0.85, 0.5815, 0.8333, 0.6141, 0.6667, 0.6685, 0.6644, 0.6685, 0.6667, 0.6359, 0.6644, 0.6685, 0.6583, 0.6685, 0.6667, 0.6359, 0.6583, 0.6685, 0.65, 0.6685, 0.6667, 0.6359, 0.65, 0.5489, 0.6583, 0.5652, 0.6667, 0.6141, 0.6583, 0.5652, 0.6644, 0.5772, 0.6667, 0.6141, 0.6644, 0.5772, 0.6667, 0.5815, 0.6667, 0.6141, 0.8333, 0.5815, 0.6667, 0.5815, 0.6644, 0.5815, 0.8356, 0.5815, 0.8356, 0.5815, 0.6644, 0.5815, 0.6583, 0.5652, 0.8417, 0.5652, 0.8417, 0.5652, 0.6583, 0.5652, 0.65, 0.5489, 0.85, 0.5489, 0.6667, 0.6685, 0.8333, 0.6685, 0.8356, 0.6685, 0.6644, 0.6685, 0.6644, 0.6685, 0.8356, 0.6685, 0.8417, 0.6848, 0.6583, 0.6848, 0.6583, 0.6848, 0.8417, 0.6848, 0.85, 0.7011, 0.65, 0.7011, 0.8333, 0.5815, 0.8333, 0.6141, 0.8333, 0.6359, 0.8333, 0.6685, 0.8333, 0.6685, 0.8333, 0.5815, 0.85, 0.7011, 0.8333, 0.6359, 0.8333, 0.6141, 0.85, 0.5489, 0.875, 0.5, 0.875, 0.75, 0.8333, 0.6685, 0.6667, 0.6685, 0.6667, 0.6685, 0.8333, 0.6685, 0.65, 0.7011, 0.85, 0.7011, 0.875, 0.75, 0.625, 0.75, 0.85, 0.5489, 0.65, 0.5489, 0.625, 0.5, 0.875, 0.5, 0.6667, 0.5815, 0.8333, 0.5815, 0.8333, 0.5815, 0.6667, 0.5815, 0.65, 0.5489, 0.6667, 0.6141, 0.6667, 0.6359, 0.65, 0.7011, 0.625, 0.75, 0.625, 0.5, 0.6667, 0.6685, 0.6667, 0.6359, 0.6667, 0.6141, 0.6667, 0.5815, 0.6667, 0.5815, 0.6667, 0.6685])
me_cube_005.update()
me_cube_006 = bpy.data.meshes.new('Cube.006')
me_cube_006.from_pydata([(-4.5, -2.3, -1.5), (-4.5, 2.3, -1.5), (4.5, -2.3, -1.5), (4.5, 2.3, -1.5), (-4.5, -2.3, 1.5), (-4.5, 2.3, 1.5), (4.5, 2.3, 1.5), (4.5, -2.3, 1.5), (-3.0, -0.8, 22.5), (-3.0, 0.8, 22.5), (3.0, 0.8, 22.5), (3.0, -0.8, 22.5), (-3.0, -0.8, 24.5), (-3.0, 0.8, 24.5), (3.0, 0.8, 24.5), (3.0, -0.8, 24.5), (3.0, -2.0, 22.5), (-3.0, -2.0, 22.5), (3.0, -1.2, 24.5), (3.0, -2.0, 23.7), (-3.0, -2.0, 23.7), (-3.0, -1.2, 24.5), (-3.6, -1.4, 1.5), (-3.0, -0.8, 2.1), (-3.0, -0.2, 1.5), (-3.3, -1.1, 1.58), (-3.08, -0.8804, 1.8), (-3.0, 0.8, 2.1), (-3.6, 1.4, 1.5), (-3.0, 0.2, 1.5), (-3.08, 0.8804, 1.8), (-3.3, 1.1, 1.58), (3.0, -0.8, 2.1), (3.6, -1.4, 1.5), (3.0, -0.2, 1.5), (3.08, -0.8804, 1.8), (3.3, -1.1, 1.58), (3.6, 1.4, 1.5), (3.0, 0.8, 2.1), (3.0, 0.2, 1.5), (3.3, 1.1, 1.58), (3.08, 0.8804, 1.8)], [], [(0, 4, 5, 1), (1, 5, 6, 3), (3, 6, 7, 2), (2, 7, 4, 0), (1, 3, 2, 0), (9, 8, 12, 13), (14, 13, 12, 15), (10, 9, 13, 14), (11, 10, 14, 15), (8, 11, 16, 17), (18, 21, 20, 19), (17, 16, 19, 20), (11, 15, 18, 19, 16), (15, 12, 21, 18), (12, 8, 17, 20, 21), (22, 25, 24), (25, 26, 24), (26, 23, 24), (27, 30, 29), (30, 31, 29), (31, 28, 29), (32, 35, 34), (35, 36, 34), (36, 33, 34), (37, 40, 39), (40, 41, 39), (41, 38, 39), (27, 38, 41, 30), (30, 41, 40, 31), (31, 40, 37, 28), (32, 23, 26, 35), (35, 26, 25, 36), (36, 25, 22, 33), (27, 29, 24, 23, 8, 9), (22, 24, 29, 28, 5, 4), (23, 32, 11, 8), (33, 22, 4, 7), (28, 37, 6, 5), (38, 27, 9, 10), (37, 39, 34, 33, 7, 6), (32, 34, 39, 38, 10, 11)])
_uv = me_cube_006.uv_layers.new(name='UVMap')
_uv.uv.foreach_set('vector', [0.375, 0.0, 0.625, 0.0, 0.625, 0.25, 0.375, 0.25, 0.375, 0.25, 0.625, 0.25, 0.625, 0.5, 0.375, 0.5, 0.375, 0.5, 0.625, 0.5, 0.625, 0.75, 0.375, 0.75, 0.375, 0.75, 0.625, 0.75, 0.625, 1.0, 0.375, 1.0, 0.125, 0.5, 0.375, 0.5, 0.375, 0.75, 0.125, 0.75, 0.8333, 0.5815, 0.8333, 0.6685, 0.8333, 0.6685, 0.8333, 0.5815, 0.6667, 0.5815, 0.8333, 0.5815, 0.8333, 0.6685, 0.6667, 0.6685, 0.6667, 0.5815, 0.8333, 0.5815, 0.8333, 0.5815, 0.6667, 0.5815, 0.6667, 0.6685, 0.6667, 0.5815, 0.6667, 0.5815, 0.6667, 0.6685, 0.8333, 0.6685, 0.6667, 0.6685, 0.6667, 0.6685, 0.8333, 0.6685, 0.6667, 0.6685, 0.8333, 0.6685, 0.8333, 0.6685, 0.6667, 0.6685, 0.8333, 0.6685, 0.6667, 0.6685, 0.6667, 0.6685, 0.8333, 0.6685, 0.6667, 0.6685, 0.6667, 0.6685, 0.6667, 0.6685, 0.6667, 0.6685, 0.6667, 0.6685, 0.6667, 0.6685, 0.8333, 0.6685, 0.8333, 0.6685, 0.6667, 0.6685, 0.8333, 0.6685, 0.8333, 0.6685, 0.8333, 0.6685, 0.8333, 0.6685, 0.8333, 0.6685, 0.85, 0.7011, 0.8417, 0.6848, 0.8333, 0.6359, 0.8417, 0.6848, 0.8356, 0.6728, 0.8333, 0.6359, 0.8356, 0.6728, 0.8333, 0.6685, 0.8333, 0.6359, 0.8333, 0.5815, 0.8356, 0.5815, 0.8333, 0.6141, 0.8356, 0.5815, 0.8417, 0.5815, 0.8333, 0.6141, 0.8417, 0.5815, 0.85, 0.5815, 0.8333, 0.6141, 0.6667, 0.6685, 0.6644, 0.6685, 0.6667, 0.6359, 0.6644, 0.6685, 0.6583, 0.6685, 0.6667, 0.6359, 0.6583, 0.6685, 0.65, 0.6685, 0.6667, 0.6359, 0.65, 0.5489, 0.6583, 0.5652, 0.6667, 0.6141, 0.6583, 0.5652, 0.6644, 0.5772, 0.6667, 0.6141, 0.6644, 0.5772, 0.6667, 0.5815, 0.6667, 0.6141, 0.8333, 0.5815, 0.6667, 0.5815, 0.6644, 0.5815, 0.8356, 0.5815, 0.8356, 0.5815, 0.6644, 0.5815, 0.6583, 0.5652, 0.8417, 0.5652, 0.8417, 0.5652, 0.6583, 0.5652, 0.65, 0.5489, 0.85, 0.5489, 0.6667, 0.6685, 0.8333, 0.6685, 0.8356, 0.6685, 0.6644, 0.6685, 0.6644, 0.6685, 0.8356, 0.6685, 0.8417, 0.6848, 0.6583, 0.6848, 0.6583, 0.6848, 0.8417, 0.6848, 0.85, 0.7011, 0.65, 0.7011, 0.8333, 0.5815, 0.8333, 0.6141, 0.8333, 0.6359, 0.8333, 0.6685, 0.8333, 0.6685, 0.8333, 0.5815, 0.85, 0.7011, 0.8333, 0.6359, 0.8333, 0.6141, 0.85, 0.5489, 0.875, 0.5, 0.875, 0.75, 0.8333, 0.6685, 0.6667, 0.6685, 0.6667, 0.6685, 0.8333, 0.6685, 0.65, 0.7011, 0.85, 0.7011, 0.875, 0.75, 0.625, 0.75, 0.85, 0.5489, 0.65, 0.5489, 0.625, 0.5, 0.875, 0.5, 0.6667, 0.5815, 0.8333, 0.5815, 0.8333, 0.5815, 0.6667, 0.5815, 0.65, 0.5489, 0.6667, 0.6141, 0.6667, 0.6359, 0.65, 0.7011, 0.625, 0.75, 0.625, 0.5, 0.6667, 0.6685, 0.6667, 0.6359, 0.6667, 0.6141, 0.6667, 0.5815, 0.6667, 0.5815, 0.6667, 0.6685])
me_cube_006.update()

# ---- objects
ob_body = bpy.data.objects.new('Body', me_cube)
ob_snaptool = bpy.data.objects.new('SnapTool', me_cube_001)
ob_lid = bpy.data.objects.new('Lid', me_cube_002)
ob_flangetool = bpy.data.objects.new('FlangeTool', me_cube_003)
ob_a_l19 = bpy.data.objects.new('A_L19', me_cube_004)
ob_b_l17 = bpy.data.objects.new('B_L17', me_cube_005)
ob_c_l21 = bpy.data.objects.new('C_L21', me_cube_006)

# ---- transforms, parenting, visibility, modifiers, constraints
ob_body.location = (-40.0, 0.0, 30.0)
ob_body.rotation_euler = (-0.0, 1.571, 0.0)
ob_body.lock_rotations_4d = False
ob_body.empty_display_type = 'ARROWS'
ob_body.lineart.crease_threshold = 0.0
ob_snaptool.location = (0.0, -22.2, -9.5)
ob_lid.location = (40.0, -3.0, 1.0)
ob_lid.rotation_euler = (3.142, -0.0, 0.0)
ob_flangetool.location = (0.0, -25.25, 10.5)
ob_a_l19.location = (0.0, -12.0, 4.5)
ob_a_l19.rotation_euler = (-0.0, 1.571, 0.0)
ob_b_l17.location = (0.0, 0.0, 4.5)
ob_b_l17.rotation_euler = (-0.0, 1.571, 0.0)
ob_c_l21.location = (0.0, 12.0, 4.5)
ob_c_l21.rotation_euler = (-0.0, 1.571, 0.0)

# ---- collection membership
col_collection.objects.link(ob_body)
col_collection.objects.link(ob_snaptool)
col_collection.objects.link(ob_lid)
col_collection.objects.link(ob_flangetool)
col_collection.objects.link(ob_a_l19)
col_collection.objects.link(ob_b_l17)
col_collection.objects.link(ob_c_l21)

# ---- scene / render settings (as saved in the file)
scene.frame_start = 1; scene.frame_end = 250; scene.frame_set(1)
scene.render.engine = 'BLENDER_EEVEE_NEXT'
scene.render.bake_bias = 0.0
scene.render.bake_samples = 0
scene.render.compositor_device = 'GPU'
scene.eevee.use_volume_custom_range = False
scene.eevee.fast_gi_thickness_near = 0.1
scene.eevee.fast_gi_thickness_far = 0.0
scene.eevee.ray_tracing_options.screen_trace_thickness = 0.1
scene.unit_settings.scale_length = 0.001
bpy.context.view_layer.update()

# ---- added for rendering (the .blend has no active camera and no usable light): camera, sun
cam_auto = bpy.data.cameras.new('AutoCamera')
cam_auto.lens = 50.0
cam_auto.sensor_width = 36.0
cam_auto.clip_end = 2450.86
ob_auto_camera = bpy.data.objects.new('AutoCamera', cam_auto)
scene.collection.objects.link(ob_auto_camera)
ob_auto_camera.location = (147.151, -170.581, 136.221)
ob_auto_camera.rotation_euler = (1.09748, -7.21219e-08, 0.694738)
scene.camera = ob_auto_camera
light_auto_sun = bpy.data.lights.new('AutoSun', 'SUN')
light_auto_sun.energy = 3.0
light_auto_sun.angle = 0.0523599
ob_auto_sun = bpy.data.objects.new('AutoSun', light_auto_sun)
scene.collection.objects.link(ob_auto_sun)
ob_auto_sun.rotation_euler = (0.872665, 0.174533, 0.523599)
bpy.context.view_layer.update()
